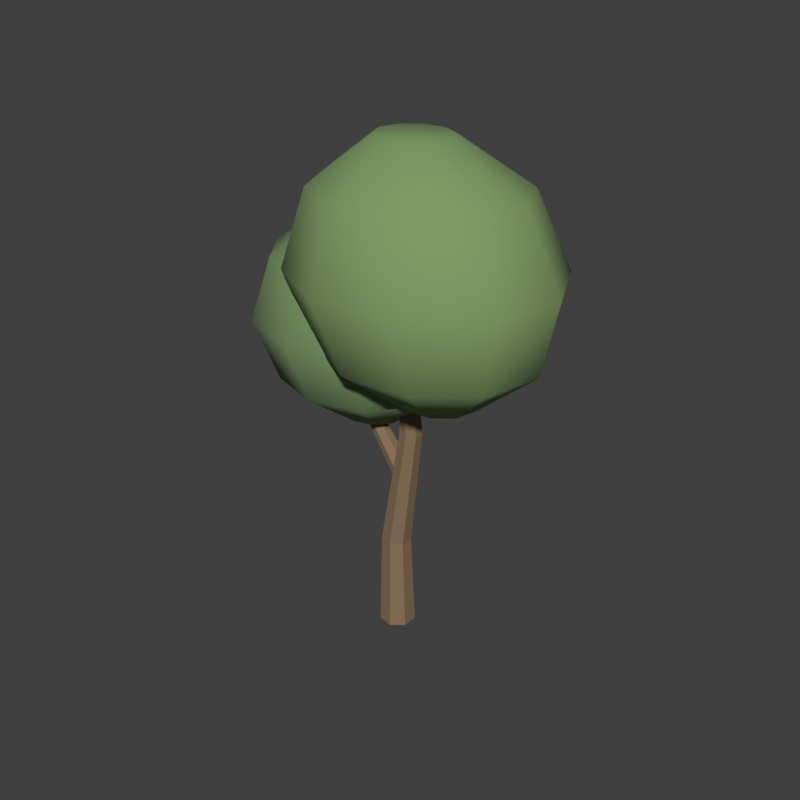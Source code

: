 # Source: courtyard-tree.blend  (saved by Blender 5.2.44; exported with 4.5.12 LTS)
import bpy
from mathutils import Matrix  # noqa: F401  (used for matrix-valued properties, if any)

bpy.ops.wm.read_factory_settings(use_empty=True)
scene = bpy.context.scene
scene.name = 'Scene'

# ---- collections
col_collection = bpy.data.collections.new('Collection'); scene.collection.children.link(col_collection)

# ---- materials (node trees are filled in below, after node groups)
mat_courtyard_tree_bark = bpy.data.materials.new('courtyard-tree bark')
mat_courtyard_tree_bark.diffuse_color = (0.24, 0.155, 0.085, 1.0)
mat_courtyard_tree_shaded_foliage = bpy.data.materials.new('courtyard-tree shaded foliage')
mat_courtyard_tree_shaded_foliage.diffuse_color = (0.17, 0.275, 0.115, 1.0)
mat_courtyard_tree_foliage = bpy.data.materials.new('courtyard-tree foliage')
mat_courtyard_tree_foliage.diffuse_color = (0.2, 0.32, 0.12, 1.0)

# ---- material node trees
mat_courtyard_tree_bark.use_nodes = True; mat_courtyard_tree_bark.node_tree.nodes.clear()
_N = mat_courtyard_tree_bark.node_tree.nodes; _L = mat_courtyard_tree_bark.node_tree.links
n0 = _N.new('ShaderNodeBsdfPrincipled'); n0.name = 'Principled BSDF'; n0.location = (-200, 100)
n0.inputs[0].default_value = (0.24, 0.155, 0.085, 1.0)
n0.inputs[2].default_value = 0.95
n0.inputs[10].default_value = 0.005
n1 = _N.new('ShaderNodeOutputMaterial'); n1.name = 'Material Output'; n1.location = (200, 100)
_L.new(n0.outputs[0], n1.inputs[0])
n1.is_active_output = True
mat_courtyard_tree_shaded_foliage.use_nodes = True; mat_courtyard_tree_shaded_foliage.node_tree.nodes.clear()
_N = mat_courtyard_tree_shaded_foliage.node_tree.nodes; _L = mat_courtyard_tree_shaded_foliage.node_tree.links
n0 = _N.new('ShaderNodeBsdfPrincipled'); n0.name = 'Principled BSDF'; n0.location = (-200, 100)
n0.inputs[0].default_value = (0.17, 0.275, 0.115, 1.0)
n0.inputs[2].default_value = 0.95
n0.inputs[10].default_value = 0.005
n1 = _N.new('ShaderNodeOutputMaterial'); n1.name = 'Material Output'; n1.location = (200, 100)
_L.new(n0.outputs[0], n1.inputs[0])
n1.is_active_output = True
mat_courtyard_tree_foliage.use_nodes = True; mat_courtyard_tree_foliage.node_tree.nodes.clear()
_N = mat_courtyard_tree_foliage.node_tree.nodes; _L = mat_courtyard_tree_foliage.node_tree.links
n0 = _N.new('ShaderNodeBsdfPrincipled'); n0.name = 'Principled BSDF'; n0.location = (-200, 100)
n0.inputs[0].default_value = (0.2, 0.32, 0.12, 1.0)
n0.inputs[2].default_value = 0.95
n0.inputs[10].default_value = 0.005
n1 = _N.new('ShaderNodeOutputMaterial'); n1.name = 'Material Output'; n1.location = (200, 100)
_L.new(n0.outputs[0], n1.inputs[0])
n1.is_active_output = True

# ---- world
world_world = bpy.data.worlds.new('World'); scene.world = world_world
world_world.use_nodes = True; world_world.node_tree.nodes.clear()
_N = world_world.node_tree.nodes; _L = world_world.node_tree.links
n0 = _N.new('ShaderNodeOutputWorld'); n0.name = 'World Output'; n0.location = (200, 100)
n1 = _N.new('ShaderNodeBackground'); n1.name = 'Background'; n1.location = (-200, 100)
n1.inputs[0].default_value = (0.05088, 0.05088, 0.05088, 1.0)
_L.new(n1.outputs[0], n0.inputs[0])
n0.is_active_output = True
world_world.color = (0.11, 0.13, 0.15)
world_world.sun_shadow_jitter_overblur = 0.0

# ---- meshes
me_garden_trunk = bpy.data.meshes.new('Garden trunk')
me_garden_trunk.from_pydata([(-0.1699, 0.0, -0.005664), (-0.106, -0.1329, -0.0005816), (0.03768, -0.1657, 0.004938), (0.153, -0.07374, 0.00674), (0.1531, 0.07374, 0.003466), (0.03793, 0.1657, -0.002418), (-0.1058, 0.1329, -0.006481), (-0.1698, 0.02, 0.9082), (-0.117, -0.08944, 0.9072), (0.001255, -0.1165, 0.9008), (0.09599, -0.04073, 0.8938), (0.09585, 0.08073, 0.8914), (0.0009444, 0.1565, 0.8955), (-0.1173, 0.1294, 0.903), (0.01515, 0.04, 2.056), (0.05459, -0.04209, 2.053), (0.1433, -0.06236, 2.048), (0.2144, -0.005556, 2.045), (0.2145, 0.08556, 2.045), (0.1434, 0.1424, 2.05), (0.05467, 0.1221, 2.054), (0.06001, 0.0, 3.299), (0.07508, -0.03126, 3.299), (0.1089, -0.03898, 3.299), (0.136, -0.01735, 3.3), (0.136, 0.01735, 3.301), (0.1089, 0.03898, 3.301), (0.07505, 0.03126, 3.301), (-0.03504, 0.04, 1.542), (-0.008476, -0.03422, 1.566), (0.05459, -0.05255, 1.616), (0.1067, -0.001191, 1.654), (0.1085, 0.08119, 1.651), (0.05881, 0.1326, 1.61), (-0.005092, 0.1142, 1.561), (-0.6722, 0.08, 2.42), (-0.6524, 0.03309, 2.431), (-0.6082, 0.02151, 2.456), (-0.5729, 0.05397, 2.477), (-0.573, 0.106, 2.477), (-0.6086, 0.1385, 2.457), (-0.6527, 0.1269, 2.432), (-0.7894, 0.03, 3.025), (-0.7817, 0.01442, 3.026), (-0.7653, 0.01057, 3.03), (-0.7524, 0.02135, 3.034), (-0.7527, 0.03865, 3.035), (-0.7661, 0.04943, 3.033), (-0.7824, 0.04558, 3.028), (-0.0712, 0.2042, 2.083), (-0.1813, 0.3482, 2.083), (-0.362, 0.405, 2.083), (-0.5445, 0.3529, 2.083), (-0.6589, 0.2119, 2.083), (-0.6616, 0.03578, 2.083), (-0.5515, -0.1082, 2.083), (-0.3708, -0.165, 2.083), (-0.1883, -0.1129, 2.083), (-0.0739, 0.0281, 2.083), (0.3787, 0.3502, 2.46), (0.07787, 0.7437, 2.46), (-0.4162, 0.8989, 2.46), (-0.9149, 0.7566, 2.46), (-1.228, 0.3712, 2.46), (-1.235, -0.1102, 2.46), (-0.9343, -0.5037, 2.46), (-0.4402, -0.6589, 2.46), (0.05852, -0.5166, 2.46), (0.3713, -0.1312, 2.46), (0.494, 0.4007, 3.011), (0.1272, 0.8806, 3.011), (-0.4754, 1.07, 3.011), (-1.084, 0.8964, 3.011), (-1.465, 0.4263, 3.011), (-1.474, -0.1607, 3.011), (-1.107, -0.6406, 3.011), (-0.5046, -0.8299, 3.011), (0.1036, -0.6564, 3.011), (0.485, -0.1863, 3.011), (0.226, 0.339, 3.562), (-0.06012, 0.7133, 3.562), (-0.5301, 0.8609, 3.562), (-1.004, 0.7256, 3.562), (-1.302, 0.3589, 3.562), (-1.309, -0.09898, 3.562), (-1.023, -0.4733, 3.562), (-0.5529, -0.6209, 3.562), (-0.07852, -0.4856, 3.562), (0.219, -0.1189, 3.562), (-0.3175, 0.1986, 3.899), (-0.4202, 0.333, 3.899), (-0.5889, 0.386, 3.899), (-0.7592, 0.3374, 3.899), (-0.866, 0.2058, 3.899), (-0.8685, 0.04139, 3.899), (-0.7658, -0.09296, 3.899), (-0.5971, -0.146, 3.899), (-0.4268, -0.09739, 3.899), (-0.32, 0.03423, 3.899), (0.8048, 0.04295, 2.487), (0.713, 0.2297, 2.487), (0.516, 0.3325, 2.487), (0.2891, 0.3121, 2.487), (0.1189, 0.1763, 2.487), (0.07044, -0.02295, 2.487), (0.1622, -0.2097, 2.487), (0.3592, -0.3125, 2.487), (0.5861, -0.2921, 2.487), (0.7563, -0.1563, 2.487), (1.367, 0.1, 2.95), (1.117, 0.6104, 2.95), (0.5782, 0.8914, 2.95), (-0.04208, 0.8357, 2.95), (-0.5073, 0.4647, 2.95), (-0.6398, -0.08005, 2.95), (-0.3889, -0.5904, 2.95), (0.1494, -0.8714, 2.95), (0.7697, -0.8157, 2.95), (1.235, -0.4447, 2.95), (1.514, 0.1198, 3.625), (1.208, 0.7422, 3.625), (0.5514, 1.085, 3.625), (-0.205, 1.017, 3.625), (-0.7723, 0.5645, 3.625), (-0.9339, -0.09982, 3.625), (-0.6279, -0.7222, 3.625), (0.02859, -1.065, 3.625), (0.785, -0.997, 3.625), (1.352, -0.5445, 3.625), (1.183, 0.09566, 4.3), (0.9445, 0.5811, 4.3), (0.4324, 0.8484, 4.3), (-0.1576, 0.7955, 4.3), (-0.6001, 0.4425, 4.3), (-0.7261, -0.07566, 4.3), (-0.4875, -0.5611, 4.3), (0.0246, -0.8284, 4.3), (0.6146, -0.7755, 4.3), (1.057, -0.4225, 4.3), (0.5097, 0.04075, 4.713), (0.424, 0.215, 4.713), (0.2402, 0.311, 4.713), (0.02841, 0.292, 4.713), (-0.1304, 0.1653, 4.713), (-0.1757, -0.02075, 4.713), (-0.09002, -0.195, 4.713), (0.09381, -0.291, 4.713), (0.3056, -0.272, 4.713), (0.4644, -0.1453, 4.713)], [], [(6, 5, 4, 3, 2, 1, 0), (21, 22, 23, 24, 25, 26, 27), (0, 1, 8, 7), (1, 2, 9, 8), (2, 3, 10, 9), (3, 4, 11, 10), (4, 5, 12, 11), (5, 6, 13, 12), (6, 0, 7, 13), (7, 8, 15, 14), (8, 9, 16, 15), (9, 10, 17, 16), (10, 11, 18, 17), (11, 12, 19, 18), (12, 13, 20, 19), (13, 7, 14, 20), (14, 15, 22, 21), (15, 16, 23, 22), (16, 17, 24, 23), (17, 18, 25, 24), (18, 19, 26, 25), (19, 20, 27, 26), (20, 14, 21, 27), (34, 33, 32, 31, 30, 29, 28), (42, 43, 44, 45, 46, 47, 48), (28, 29, 36, 35), (29, 30, 37, 36), (30, 31, 38, 37), (31, 32, 39, 38), (32, 33, 40, 39), (33, 34, 41, 40), (34, 28, 35, 41), (35, 36, 43, 42), (36, 37, 44, 43), (37, 38, 45, 44), (38, 39, 46, 45), (39, 40, 47, 46), (40, 41, 48, 47), (41, 35, 42, 48), (58, 57, 56, 55, 54, 53, 52, 51, 50, 49), (89, 90, 91, 92, 93, 94, 95, 96, 97, 98), (49, 50, 60, 59), (50, 51, 61, 60), (51, 52, 62, 61), (52, 53, 63, 62), (53, 54, 64, 63), (54, 55, 65, 64), (55, 56, 66, 65), (56, 57, 67, 66), (57, 58, 68, 67), (58, 49, 59, 68), (59, 60, 70, 69), (60, 61, 71, 70), (61, 62, 72, 71), (62, 63, 73, 72), (63, 64, 74, 73), (64, 65, 75, 74), (65, 66, 76, 75), (66, 67, 77, 76), (67, 68, 78, 77), (68, 59, 69, 78), (69, 70, 80, 79), (70, 71, 81, 80), (71, 72, 82, 81), (72, 73, 83, 82), (73, 74, 84, 83), (74, 75, 85, 84), (75, 76, 86, 85), (76, 77, 87, 86), (77, 78, 88, 87), (78, 69, 79, 88), (79, 80, 90, 89), (80, 81, 91, 90), (81, 82, 92, 91), (82, 83, 93, 92), (83, 84, 94, 93), (84, 85, 95, 94), (85, 86, 96, 95), (86, 87, 97, 96), (87, 88, 98, 97), (88, 79, 89, 98), (108, 107, 106, 105, 104, 103, 102, 101, 100, 99), (139, 140, 141, 142, 143, 144, 145, 146, 147, 148), (99, 100, 110, 109), (100, 101, 111, 110), (101, 102, 112, 111), (102, 103, 113, 112), (103, 104, 114, 113), (104, 105, 115, 114), (105, 106, 116, 115), (106, 107, 117, 116), (107, 108, 118, 117), (108, 99, 109, 118), (109, 110, 120, 119), (110, 111, 121, 120), (111, 112, 122, 121), (112, 113, 123, 122), (113, 114, 124, 123), (114, 115, 125, 124), (115, 116, 126, 125), (116, 117, 127, 126), (117, 118, 128, 127), (118, 109, 119, 128), (119, 120, 130, 129), (120, 121, 131, 130), (121, 122, 132, 131), (122, 123, 133, 132), (123, 124, 134, 133), (124, 125, 135, 134), (125, 126, 136, 135), (126, 127, 137, 136), (127, 128, 138, 137), (128, 119, 129, 138), (129, 130, 140, 139), (130, 131, 141, 140), (131, 132, 142, 141), (132, 133, 143, 142), (133, 134, 144, 143), (134, 135, 145, 144), (135, 136, 146, 145), (136, 137, 147, 146), (137, 138, 148, 147), (138, 129, 139, 148)])
me_garden_trunk.polygons.foreach_set('use_smooth', [0, 0, 0, 0, 0, 0, 0, 0, 0, 0, 0, 0, 0, 0, 0, 0, 0, 0, 0, 0, 0, 0, 0, 0, 0, 0, 0, 0, 0, 0, 0, 0, 0, 0, 0, 0, 0, 0, 0, 1, 1, 1, 1, 1, 1, 1, 1, 1, 1, 1, 1, 1, 1, 1, 1, 1, 1, 1, 1, 1, 1, 1, 1, 1, 1, 1, 1, 1, 1, 1, 1, 1, 1, 1, 1, 1, 1, 1, 1, 1, 1, 1, 1, 1, 1, 1, 1, 1, 1, 1, 1, 1, 1, 1, 1, 1, 1, 1, 1, 1, 1, 1, 1, 1, 1, 1, 1, 1, 1, 1, 1, 1, 1, 1, 1, 1, 1, 1, 1, 1, 1, 1, 1])
me_garden_trunk.polygons.foreach_set('material_index', [0, 0, 0, 0, 0, 0, 0, 0, 0, 0, 0, 0, 0, 0, 0, 0, 0, 0, 0, 0, 0, 0, 0, 0, 0, 0, 0, 0, 0, 0, 0, 0, 0, 0, 0, 0, 0, 0, 0, 1, 1, 1, 1, 1, 1, 1, 1, 1, 1, 1, 1, 1, 1, 1, 1, 1, 1, 1, 1, 1, 1, 1, 1, 1, 1, 1, 1, 1, 1, 1, 1, 1, 1, 1, 1, 1, 1, 1, 1, 1, 1, 2, 2, 2, 2, 2, 2, 2, 2, 2, 2, 2, 2, 2, 2, 2, 2, 2, 2, 2, 2, 2, 2, 2, 2, 2, 2, 2, 2, 2, 2, 2, 2, 2, 2, 2, 2, 2, 2, 2, 2, 2, 2])
me_garden_trunk.materials.append(mat_courtyard_tree_bark)
me_garden_trunk.materials.append(mat_courtyard_tree_shaded_foliage)
me_garden_trunk.materials.append(mat_courtyard_tree_foliage)
me_garden_trunk.update()

# ---- objects
ob_courtyard_tree = bpy.data.objects.new('courtyard-tree', me_garden_trunk)

# ---- transforms, parenting, visibility, modifiers, constraints
ob_courtyard_tree.location = (0.0, 0.0, 0.0)

# ---- collection membership
col_collection.objects.link(ob_courtyard_tree)

# ---- scene / render settings (as saved in the file)
scene.frame_start = 1; scene.frame_end = 250; scene.frame_set(1)
scene.render.engine = 'BLENDER_WORKBENCH'
scene.render.resolution_x = 950
scene.render.resolution_y = 950
scene.render.bake_bias = 0.0
scene.render.bake_samples = 0
scene.render.compositor_device = 'GPU'
scene.eevee.use_volume_custom_range = False
scene.eevee.fast_gi_thickness_near = 0.1
scene.eevee.fast_gi_thickness_far = 0.0
scene.eevee.ray_tracing_options.screen_trace_thickness = 0.1
scene.view_settings.view_transform = 'Standard'
bpy.context.view_layer.update()

# ---- added for rendering (the .blend has no active camera and no usable light): camera, sun
cam_auto = bpy.data.cameras.new('AutoCamera')
cam_auto.lens = 50.0
cam_auto.sensor_width = 36.0
cam_auto.clip_end = 1000.0
ob_auto_camera = bpy.data.objects.new('AutoCamera', cam_auto)
scene.collection.objects.link(ob_auto_camera)
ob_auto_camera.location = (5.55718, -6.6347, 6.78281)
ob_auto_camera.rotation_euler = (1.09748, -7.21219e-08, 0.694738)
scene.camera = ob_auto_camera
light_auto_sun = bpy.data.lights.new('AutoSun', 'SUN')
light_auto_sun.energy = 3.0
light_auto_sun.angle = 0.0523599
ob_auto_sun = bpy.data.objects.new('AutoSun', light_auto_sun)
scene.collection.objects.link(ob_auto_sun)
ob_auto_sun.rotation_euler = (0.872665, 0.174533, 0.523599)
bpy.context.view_layer.update()
